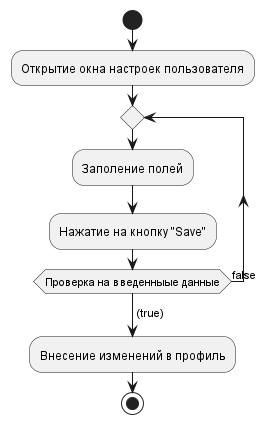

The diagram above was rendered by PlantUML. Its source (embedded in the PNG):
@startuml
'https://plantuml.com/activity-diagram-beta

start

:Открытие окна настроек пользователя;
repeat
:Заполение полей;
:Нажатие на кнопку "Save";
repeat while(Проверка на введенныые данные) is (false)
-> (true);
:Внесение изменений в профиль;

stop

@enduml